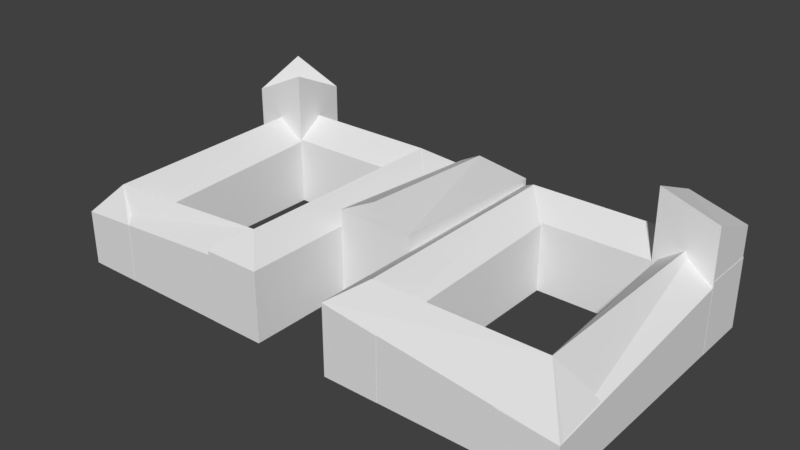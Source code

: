 # Source: universitatlvl1mid.blend  (saved by Blender 2.77.0; exported with 4.5.12 LTS)
import bpy
from mathutils import Matrix  # noqa: F401  (used for matrix-valued properties, if any)

bpy.ops.wm.read_factory_settings(use_empty=True)
scene = bpy.context.scene
scene.name = 'Scene'

# ---- collections
col_collection_1 = bpy.data.collections.new('Collection 1'); scene.collection.children.link(col_collection_1)

# ---- materials (node trees are filled in below, after node groups)
mat_material = bpy.data.materials.new('Material')
mat_material.alpha_threshold = 0.0
mat_material.use_transparent_shadow = False
mat_material.roughness = 0.5
mat_material.line_color = (0.0, 0.0, 0.0, 1.0)

# ---- material node trees

# ---- world
world_world = bpy.data.worlds.new('World'); scene.world = world_world
world_world.color = (0.05088, 0.05088, 0.05088)
world_world.use_sun_shadow = False
world_world.sun_shadow_jitter_overblur = 0.0
world_world.cycles.sampling_method = 'MANUAL'

# ---- meshes
me_cube_001 = bpy.data.meshes.new('Cube.001')
me_cube_001.from_pydata([(0.9949, -2.877, 3.641), (1.716, -2.56, 5.641), (0.9949, -2.244, 3.641), (6.767, -2.877, 0.693), (6.045, -2.56, 5.641), (6.767, -2.244, 1.217), (-1.0, -1.66, 5.36), (0.0, -1.66, 7.36), (-1.0, 0.3401, 4.075), (-0.4342, 0.3402, 5.216), (1.0, -1.66, 5.36), (1.0, 0.3401, 4.348), (-6.768, -0.3188, -3.636), (-6.768, -0.3188, 8.188), (-6.768, 0.3149, -3.636), (-6.768, 0.3149, 10.45), (-5.313, -0.3188, -3.636), (-5.313, -0.3188, 10.91), (-5.313, 0.3149, -3.636), (-5.313, 0.3149, 8.188), (5.313, -0.3188, -3.636), (5.313, -0.3188, 10.91), (5.313, 0.3149, -3.636), (5.313, 0.3149, 8.498), (6.768, -0.3188, -3.636), (6.768, -0.3188, 8.968), (6.768, 0.3149, -3.636), (6.768, 0.3149, 6.792), (0.9949, -2.877, -3.636), (0.9949, -2.877, 3.636), (0.9949, -2.244, -3.636), (0.9949, -2.244, 3.636), (6.767, -2.877, -3.636), (6.767, -2.877, 0.693), (6.767, -2.244, -3.636), (6.767, -2.244, 1.217), (-6.767, -2.877, -3.636), (-6.767, -2.877, 2.058), (-6.767, -2.244, -3.636), (-6.767, -2.244, 2.341), (-0.9948, -2.877, -3.636), (-0.9948, -2.877, 3.636), (-0.9948, -2.244, -3.636), (-0.9948, -2.244, 3.636), (0.9981, -2.879, -3.636), (0.9981, -2.879, 3.636), (0.9981, 0.3201, -3.636), (0.9981, 0.3201, 3.636), (2.453, -2.879, -3.636), (2.453, -2.879, 2.843), (2.453, 0.3201, -3.636), (2.453, 0.3201, 3.636), (-2.453, -2.879, -3.636), (-2.453, -2.879, 3.636), (-2.453, 0.3201, -3.636), (-2.453, 0.3201, 3.636), (-0.9981, -2.879, -3.636), (-0.9981, -2.879, 3.636), (-0.9981, 0.3201, -3.636), (-0.9981, 0.3201, 3.636), (5.319, -2.879, -3.636), (5.319, -2.879, 1.354), (5.319, 0.3201, -3.636), (5.319, 0.3201, 3.636), (6.773, -2.879, -3.636), (6.773, -2.879, 0.693), (6.773, 0.3201, -3.636), (6.773, 0.3201, 3.636), (-6.773, -2.879, -3.636), (-6.773, -2.879, 2.058), (-6.773, 0.3201, -3.636), (-6.773, 0.3201, 3.636), (-5.319, -2.879, -3.636), (-5.319, -2.879, 2.458), (-5.319, 0.3201, -3.636), (-5.319, 0.3201, 3.636), (-6.776, -0.3138, -3.636), (-6.776, -0.3138, 3.636), (-6.776, 0.3199, -3.636), (-6.776, 0.3199, 3.636), (6.776, -0.3138, -3.636), (6.776, -0.3138, 3.636), (6.776, 0.3199, -3.636), (6.776, 0.3199, 3.636), (1.0, 0.3401, -3.6), (1.0, -1.66, -3.6), (-1.0, -1.66, -3.6), (-1.0, 0.3401, -3.6), (1.0, 0.3401, 4.348), (1.0, -1.66, 5.369), (-1.0, -1.66, 5.369), (-1.0, 0.3401, 4.075), (0.9949, -0.3152, 3.641), (1.716, 0.001648, 5.641), (0.9949, 0.3185, 3.641), (6.767, -0.3152, 3.641), (6.045, 0.001648, 5.641), (6.767, 0.3185, 3.641), (6.773, -2.879, 0.693), (6.046, -2.559, 5.641), (5.319, -2.879, 1.354), (6.773, 0.3201, 3.641), (6.046, 0.0002495, 5.641), (5.319, 0.3201, 3.641), (2.453, -2.879, 2.843), (1.725, -2.559, 5.641), (0.9981, -2.879, 3.641), (2.453, 0.3201, 3.641), (1.725, 0.0002495, 5.641), (0.9981, 0.3201, 3.641), (-6.767, -2.877, 2.058), (-6.045, -2.659, 5.128), (-6.767, -2.244, 2.346), (-0.9949, -2.877, 3.641), (-1.716, -2.56, 5.641), (-0.9949, -2.244, 3.641), (-6.767, -0.3152, 3.641), (-6.045, 0.001648, 5.641), (-6.767, 0.3185, 3.641), (-0.9949, -0.3152, 3.641), (-1.716, 0.001648, 5.641), (-0.9949, 0.3185, 3.641), (-0.9981, -2.879, 3.641), (-1.725, -2.559, 5.641), (-2.453, -2.879, 3.641), (-0.9981, 0.3201, 3.641), (-1.725, 0.0002495, 5.641), (-2.453, 0.3201, 3.641), (-5.319, -2.879, 2.458), (-6.046, -2.659, 5.128), (-6.773, -2.879, 2.058), (-5.319, 0.3201, 3.641), (-6.046, 0.0002495, 5.641), (-6.773, 0.3201, 3.641)], [], [(1, 2, 0), (1, 4, 5, 2), (4, 3, 5), (4, 1, 0, 3), (0, 2, 5, 3), (7, 9, 8, 6), (9, 11, 8), (9, 7, 10, 11), (7, 6, 10), (6, 8, 11, 10), (13, 15, 14, 12), (15, 19, 18, 14), (19, 17, 16, 18), (17, 13, 12, 16), (12, 14, 18, 16), (17, 19, 15, 13), (21, 23, 22, 20), (23, 27, 26, 22), (27, 25, 24, 26), (25, 21, 20, 24), (20, 22, 26, 24), (25, 27, 23, 21), (29, 31, 30, 28), (31, 35, 34, 30), (35, 33, 32, 34), (33, 29, 28, 32), (28, 30, 34, 32), (33, 35, 31, 29), (37, 39, 38, 36), (39, 43, 42, 38), (43, 41, 40, 42), (41, 37, 36, 40), (36, 38, 42, 40), (41, 43, 39, 37), (45, 47, 46, 44), (47, 51, 50, 46), (51, 49, 48, 50), (49, 45, 44, 48), (44, 46, 50, 48), (49, 51, 47, 45), (53, 55, 54, 52), (55, 59, 58, 54), (59, 57, 56, 58), (57, 53, 52, 56), (52, 54, 58, 56), (57, 59, 55, 53), (61, 63, 62, 60), (63, 67, 66, 62), (67, 65, 64, 66), (65, 61, 60, 64), (60, 62, 66, 64), (65, 67, 63, 61), (69, 71, 70, 68), (71, 75, 74, 70), (75, 73, 72, 74), (73, 69, 68, 72), (68, 70, 74, 72), (73, 75, 71, 69), (77, 79, 78, 76), (79, 83, 82, 78), (83, 81, 80, 82), (81, 77, 76, 80), (76, 78, 82, 80), (81, 83, 79, 77), (84, 85, 86, 87), (88, 91, 90, 89), (84, 88, 89, 85), (85, 89, 90, 86), (86, 90, 91, 87), (88, 84, 87, 91), (93, 94, 92), (93, 96, 97, 94), (96, 95, 97), (96, 93, 92, 95), (92, 94, 97, 95), (99, 100, 98), (99, 102, 103, 100), (102, 101, 103), (102, 99, 98, 101), (98, 100, 103, 101), (105, 106, 104), (105, 108, 109, 106), (108, 107, 109), (108, 105, 104, 107), (104, 106, 109, 107), (111, 112, 110), (111, 114, 115, 112), (114, 113, 115), (114, 111, 110, 113), (110, 112, 115, 113), (117, 118, 116), (117, 120, 121, 118), (120, 119, 121), (120, 117, 116, 119), (116, 118, 121, 119), (123, 124, 122), (123, 126, 127, 124), (126, 125, 127), (126, 123, 122, 125), (122, 124, 127, 125), (129, 130, 128), (129, 132, 133, 130), (132, 131, 133), (132, 129, 128, 131), (128, 130, 133, 131)])
_uv = me_cube_001.uv_layers.new(name='UVMap')
_uv.uv.foreach_set('vector', [0.3957, 0.9052, 0.3783, 0.9586, 0.3957, 0.9613, 0.5185, 0.8081, 0.5185, 0.6881, 0.463, 0.6681, 0.463, 0.8281, 0.8286, 0.3416, 0.8286, 0.3978, 0.8113, 0.395, 0.7986, 0.678, 0.7986, 0.798, 0.7431, 0.818, 0.7431, 0.658, 0.5659, 0.9665, 0.5659, 0.9489, 0.4059, 0.9489, 0.4059, 0.9665, 0.1467, 0.9244, 0.09125, 0.9244, 0.09125, 0.9799, 0.1467, 0.9799, 0.2627, 0.9522, 0.3182, 0.9799, 0.3182, 0.9244, 0.1484, 0.9244, 0.2039, 0.9244, 0.2039, 0.9799, 0.1484, 0.9799, 0.2056, 0.9522, 0.261, 0.9244, 0.261, 0.9799, 0.8388, 0.9659, 0.8388, 0.9104, 0.7834, 0.9104, 0.7834, 0.9659, 0.4059, 0.8911, 0.4059, 0.9087, 0.8092, 0.9087, 0.8092, 0.8911, 0.0008477, 0.737, 0.0008477, 0.7774, 0.4042, 0.7774, 0.4042, 0.737, 0.8579, 0.2042, 0.8755, 0.2042, 0.8755, 0.6076, 0.8579, 0.6076, 0.0008477, 0.6513, 0.0008477, 0.611, 0.4042, 0.611, 0.4042, 0.6513, 0.9398, 0.9693, 0.9398, 0.9517, 0.8994, 0.9517, 0.8994, 0.9693, 0.6738, 0.6513, 0.6563, 0.6513, 0.6563, 0.611, 0.6738, 0.611, 0.8092, 0.8894, 0.8092, 0.8719, 0.4059, 0.8719, 0.4059, 0.8894, 0.0008477, 0.653, 0.0008477, 0.6933, 0.4042, 0.6933, 0.4042, 0.653, 0.8772, 0.0008477, 0.8948, 0.0008477, 0.8948, 0.4042, 0.8772, 0.4042, 0.0008477, 0.7353, 0.0008477, 0.695, 0.4042, 0.695, 0.4042, 0.7353, 0.7939, 0.8197, 0.7763, 0.8197, 0.7763, 0.8601, 0.7939, 0.8601, 0.9302, 0.6513, 0.9302, 0.6337, 0.9706, 0.6337, 0.9706, 0.6513, 0.9363, 0.658, 0.9187, 0.658, 0.9187, 0.8596, 0.9363, 0.8596, 0.1609, 0.4076, 0.0008477, 0.4076, 0.0008477, 0.6093, 0.1609, 0.6093, 0.9344, 0.4059, 0.9519, 0.4059, 0.9519, 0.6076, 0.9344, 0.6076, 0.1626, 0.4076, 0.3226, 0.4076, 0.3226, 0.6093, 0.1626, 0.6093, 0.2513, 0.9992, 0.2513, 0.9816, 0.09125, 0.9816, 0.09125, 0.9992, 0.4059, 0.9858, 0.4059, 0.9682, 0.5659, 0.9682, 0.5659, 0.9858, 0.8528, 0.2042, 0.8352, 0.2042, 0.8352, 0.4059, 0.8528, 0.4059, 0.5384, 0.0008477, 0.3783, 0.0008477, 0.3783, 0.2025, 0.5384, 0.2025, 0.8965, 0.0008477, 0.9141, 0.0008477, 0.9141, 0.2025, 0.8965, 0.2025, 0.3783, 0.2042, 0.5384, 0.2042, 0.5384, 0.4059, 0.3783, 0.4059, 0.3643, 0.887, 0.3643, 0.8695, 0.2042, 0.8695, 0.2042, 0.887, 0.4059, 0.9472, 0.4059, 0.9297, 0.5659, 0.9297, 0.5659, 0.9472, 0.5938, 0.4076, 0.5051, 0.4076, 0.5051, 0.6093, 0.5938, 0.6093, 0.8406, 0.4076, 0.8002, 0.4076, 0.8002, 0.6093, 0.8406, 0.6093, 0.5401, 0.2042, 0.6288, 0.2042, 0.6288, 0.4059, 0.5401, 0.4059, 0.8002, 0.658, 0.8406, 0.658, 0.8406, 0.8596, 0.8002, 0.8596, 0.9176, 0.585, 0.9176, 0.4963, 0.8772, 0.4963, 0.8772, 0.585, 0.935, 0.08955, 0.935, 0.0008477, 0.9754, 0.0008477, 0.9754, 0.08955, 0.7192, 0.2042, 0.6305, 0.2042, 0.6305, 0.4059, 0.7192, 0.4059, 0.8755, 0.0008477, 0.8352, 0.0008477, 0.8352, 0.2025, 0.8755, 0.2025, 0.6305, 0.0008477, 0.7192, 0.0008477, 0.7192, 0.2025, 0.6305, 0.2025, 0.6345, 0.6681, 0.6748, 0.6681, 0.6748, 0.8698, 0.6345, 0.8698, 0.9783, 0.7467, 0.9783, 0.658, 0.938, 0.658, 0.938, 0.7467, 0.8994, 0.95, 0.8994, 0.8613, 0.9398, 0.8613, 0.9398, 0.95, 0.6288, 0.0008477, 0.5401, 0.0008477, 0.5401, 0.2025, 0.6288, 0.2025, 0.0008477, 0.8211, 0.0008477, 0.8614, 0.2025, 0.8614, 0.2025, 0.8211, 0.5955, 0.4076, 0.6842, 0.4076, 0.6842, 0.6093, 0.5955, 0.6093, 0.0008477, 0.9035, 0.0008477, 0.8631, 0.2025, 0.8631, 0.2025, 0.9035, 0.08955, 0.9244, 0.0008477, 0.9244, 0.0008477, 0.9648, 0.08955, 0.9648, 0.8889, 0.6513, 0.8002, 0.6513, 0.8002, 0.611, 0.8889, 0.611, 0.5034, 0.4076, 0.4147, 0.4076, 0.4147, 0.6093, 0.5034, 0.6093, 0.4059, 0.8298, 0.4059, 0.8702, 0.6076, 0.8702, 0.6076, 0.8298, 0.3243, 0.4076, 0.413, 0.4076, 0.413, 0.6093, 0.3243, 0.6093, 0.0008477, 0.8194, 0.0008477, 0.7791, 0.2025, 0.7791, 0.2025, 0.8194, 0.8096, 0.3416, 0.7209, 0.3416, 0.7209, 0.382, 0.8096, 0.382, 0.7746, 0.8601, 0.6859, 0.8601, 0.6859, 0.8197, 0.7746, 0.8197, 0.9333, 0.0008477, 0.9157, 0.0008477, 0.9157, 0.2025, 0.9333, 0.2025, 0.3766, 0.0008477, 0.0008477, 0.0008477, 0.0008477, 0.2025, 0.3766, 0.2025, 0.8994, 0.658, 0.917, 0.658, 0.917, 0.8596, 0.8994, 0.8596, 0.0008477, 0.2042, 0.3766, 0.2042, 0.3766, 0.4059, 0.0008477, 0.4059, 0.3766, 0.9227, 0.3766, 0.9052, 0.0008477, 0.9052, 0.0008477, 0.9227, 0.4059, 0.928, 0.4059, 0.9104, 0.7817, 0.9104, 0.7817, 0.928, 0.8423, 0.9292, 0.8423, 0.9846, 0.8977, 0.9846, 0.8977, 0.9292, 0.3753, 0.9799, 0.3199, 0.9799, 0.3199, 0.9244, 0.3753, 0.9244, 0.7431, 0.6563, 0.7431, 0.4076, 0.7985, 0.4076, 0.7985, 0.6563, 0.7209, 0.2495, 0.7209, 0.0008477, 0.7763, 0.0008477, 0.7763, 0.2495, 0.6546, 0.611, 0.4059, 0.611, 0.4059, 0.6664, 0.6546, 0.6664, 0.6859, 0.4076, 0.6859, 0.6563, 0.7414, 0.6563, 0.7414, 0.4076, 0.8965, 0.3954, 0.9519, 0.4042, 0.9519, 0.3866, 0.4613, 0.8081, 0.4613, 0.6881, 0.4059, 0.6681, 0.4059, 0.8281, 0.0008477, 0.9752, 0.05631, 0.9665, 0.05631, 0.984, 0.7414, 0.678, 0.7414, 0.798, 0.6859, 0.818, 0.6859, 0.658, 0.7277, 0.9472, 0.7277, 0.9297, 0.5676, 0.9297, 0.5676, 0.9472, 0.9764, 0.2649, 0.9764, 0.3239, 0.9385, 0.3102, 0.8423, 0.6668, 0.8423, 0.7378, 0.8977, 0.7467, 0.8977, 0.658, 0.9764, 0.3846, 0.9764, 0.3256, 0.9385, 0.3394, 0.8772, 0.4857, 0.8772, 0.4148, 0.9327, 0.4059, 0.9327, 0.4946, 0.8965, 0.3833, 0.9368, 0.3833, 0.9368, 0.2946, 0.8965, 0.2946, 0.9794, 0.9204, 0.9415, 0.8751, 0.9794, 0.8613, 0.7209, 0.2601, 0.7209, 0.3311, 0.7763, 0.3399, 0.7763, 0.2512, 0.9915, 0.4649, 0.9915, 0.4059, 0.9536, 0.4197, 0.2614, 0.8589, 0.2614, 0.7879, 0.3168, 0.7791, 0.3168, 0.8678, 0.8965, 0.2929, 0.9368, 0.2929, 0.9368, 0.2042, 0.8965, 0.2042, 0.393, 0.7791, 0.3757, 0.8325, 0.393, 0.8352, 0.8335, 0.1409, 0.8335, 0.02085, 0.778, 0.0008477, 0.778, 0.1609, 0.393, 0.8369, 0.393, 0.8931, 0.3757, 0.8903, 0.5202, 0.8081, 0.5202, 0.6881, 0.5757, 0.6681, 0.5757, 0.8281, 0.7277, 0.9858, 0.7277, 0.9682, 0.5676, 0.9682, 0.5676, 0.9858, 0.7834, 0.9763, 0.8388, 0.9851, 0.8388, 0.9676, 0.8335, 0.3026, 0.8335, 0.1826, 0.778, 0.1626, 0.778, 0.3226, 0.7209, 0.3925, 0.7763, 0.3837, 0.7763, 0.4012, 0.5774, 0.8081, 0.5774, 0.6881, 0.6328, 0.6681, 0.6328, 0.8281, 0.7277, 0.9665, 0.7277, 0.9489, 0.5676, 0.9489, 0.5676, 0.9665, 0.7673, 0.9297, 0.7673, 0.9887, 0.7294, 0.9749, 0.8423, 0.7572, 0.8423, 0.8282, 0.8977, 0.8371, 0.8977, 0.7484, 0.9794, 0.922, 0.9415, 0.9673, 0.9794, 0.9811, 0.2042, 0.8589, 0.2042, 0.7879, 0.2597, 0.7791, 0.2597, 0.8678, 0.938, 0.8371, 0.9783, 0.8371, 0.9783, 0.7484, 0.938, 0.7484, 0.9764, 0.2042, 0.9764, 0.2632, 0.9385, 0.2494, 0.3185, 0.7879, 0.3185, 0.8589, 0.374, 0.8678, 0.374, 0.7791, 0.9285, 0.6513, 0.9285, 0.5923, 0.8906, 0.6061, 0.8423, 0.9186, 0.8423, 0.8476, 0.8977, 0.8388, 0.8977, 0.9275, 0.935, 0.1799, 0.9754, 0.1799, 0.9754, 0.09125, 0.935, 0.09125])
me_cube_001.materials.append(mat_material)
me_cube_001.use_remesh_preserve_volume = False
me_cube_001.use_remesh_preserve_attributes = False
me_cube_001.use_mirror_vertex_groups = False
me_cube_001.update()

# ---- objects
ob_cube = bpy.data.objects.new('Cube', me_cube_001)

# ---- transforms, parenting, visibility, modifiers, constraints
ob_cube.location = (0.0, 0.0, 1.0)
ob_cube.scale = (1.1, 2.525, 0.275)
ob_cube.lineart.crease_threshold = 0.0

# ---- collection membership
col_collection_1.objects.link(ob_cube)

# ---- scene / render settings (as saved in the file)
scene.frame_start = 1; scene.frame_end = 250; scene.frame_set(1)
scene.render.engine = 'BLENDER_EEVEE_NEXT'
scene.render.resolution_percentage = 50
scene.render.dither_intensity = 0.0
scene.cycles.use_denoising = False
scene.cycles.samples = 128
scene.cycles.sampling_pattern = 'TABULATED_SOBOL'
scene.cycles.light_sampling_threshold = 0.0
scene.cycles.use_adaptive_sampling = False
scene.cycles.use_light_tree = False
scene.cycles.blur_glossy = 0.0
scene.cycles.sample_clamp_indirect = 0.0
scene.view_settings.view_transform = 'Standard'
bpy.context.view_layer.update()

# ---- added for rendering (the .blend has no active camera and no usable light): camera, sun
cam_auto = bpy.data.cameras.new('AutoCamera')
cam_auto.lens = 50.0
cam_auto.sensor_width = 36.0
cam_auto.clip_end = 1000.0
ob_auto_camera = bpy.data.objects.new('AutoCamera', cam_auto)
scene.collection.objects.link(ob_auto_camera)
ob_auto_camera.location = (16.1389, -22.5714, 14.9111)
ob_auto_camera.rotation_euler = (1.09748, -7.21219e-08, 0.694738)
scene.camera = ob_auto_camera
light_auto_sun = bpy.data.lights.new('AutoSun', 'SUN')
light_auto_sun.energy = 3.0
light_auto_sun.angle = 0.0523599
ob_auto_sun = bpy.data.objects.new('AutoSun', light_auto_sun)
scene.collection.objects.link(ob_auto_sun)
ob_auto_sun.rotation_euler = (0.872665, 0.174533, 0.523599)
bpy.context.view_layer.update()
